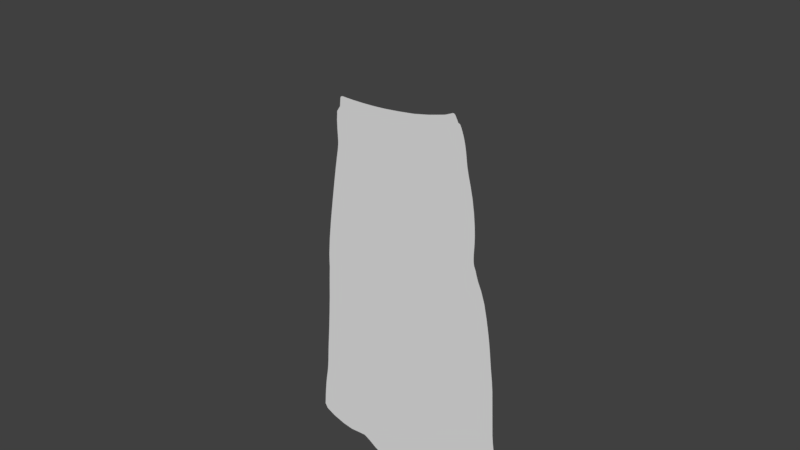 # Source: Shopkeeper004.blend  (saved by Blender 2.79.0; exported with 4.5.12 LTS)
import bpy
from mathutils import Matrix  # noqa: F401  (used for matrix-valued properties, if any)

bpy.ops.wm.read_factory_settings(use_empty=True)
scene = bpy.context.scene
scene.name = 'Scene'

# ---- collections
col_collection_1 = bpy.data.collections.new('Collection 1'); scene.collection.children.link(col_collection_1)

# ---- world
world_world = bpy.data.worlds.new('World'); scene.world = world_world
world_world.color = (0.05088, 0.05088, 0.05088)
world_world.use_sun_shadow = False
world_world.sun_shadow_jitter_overblur = 0.0
world_world.cycles.sampling_method = 'MANUAL'

# ---- meshes
me_circle_002 = bpy.data.meshes.new('Circle.002')
me_circle_002.from_pydata([(-1.227, 0.02328, -2.564e-06), (-3.283, -3.582, -2.839e-06), (-3.959, -5.384, -2.976e-06), (-2.372, -1.779, -2.702e-06), (-1.82, -0.8779, -2.633e-06), (-3.642, -4.483, -2.908e-06), (-2.862, -2.68, -2.77e-06), (-2.347, -6.462, -2.97e-06), (-1.279, -3.066, -2.706e-06), (-0.4917, -1.664, -2.602e-06), (-1.86, -4.69, -2.831e-06), (-2.108, -5.57, -2.9e-06), (-0.914, -2.346, -2.652e-06), (-1.59, -3.847, -2.765e-06), (0.1722, 1.081, -2.554e-06), (0.3687, 1.021, -2.495e-06), (0.5497, 0.9245, -2.495e-06), (0.7084, 0.7942, -2.495e-06), (0.8387, 0.6355, -2.495e-06), (0.9355, 0.4545, -2.524e-06), (0.9951, 0.258, -2.51e-06), (1.015, 0.05367, -2.51e-06), (0.9951, -0.1507, -2.51e-06), (0.9355, -0.3471, -2.495e-06), (0.8387, -0.5282, -2.495e-06), (0.7084, -0.6869, -2.495e-06), (0.5497, -0.8171, -2.495e-06), (0.3687, -0.9139, -2.495e-06), (0.1722, -0.9735, -2.554e-06), (-0.03213, -0.9936, -2.554e-06), (-2.677, -7.243, -3.03e-06), (-2.863, -7.33, -2.985e-06), (-3.063, -7.379, -2.998e-06), (-3.268, -7.388, -3.011e-06), (-3.471, -7.357, -3.022e-06), (-3.664, -7.286, -3.032e-06), (-3.839, -7.18, -3.055e-06), (-3.991, -7.041, -3.061e-06), (-4.112, -6.876, -3.065e-06), (-4.199, -6.69, -3.08e-06), (-4.248, -6.49, -3.049e-06), (-4.257, -6.285, -3.045e-06), (-0.5705, 0.91, -2.495e-06), (-0.4329, 0.9971, -2.494e-06), (-0.2365, 1.081, -2.554e-06), (-0.03213, 1.101, -2.554e-06), (-0.9504, 0.4739, -2.53e-06), (-0.7884, 0.6992, -2.513e-06), (-1.095, 0.2486, -2.547e-06)], [(5, 1), (41, 2), (6, 3), (3, 4), (2, 5), (1, 6), (11, 7), (12, 8), (29, 9), (13, 10), (10, 11), (9, 12), (8, 13), (45, 14), (14, 15), (15, 16), (16, 17), (18, 19), (19, 20), (20, 21), (21, 22), (22, 23), (23, 24), (24, 25), (25, 26), (26, 27), (27, 28), (28, 29), (7, 30), (30, 31), (4, 0), (31, 32), (33, 34), (35, 36), (37, 38), (39, 40), (47, 42), (43, 44), (38, 39), (40, 41), (42, 43), (44, 45), (34, 35), (36, 37), (32, 33), (17, 18), (48, 46), (46, 47), (0, 48)], [])
me_circle_002.use_remesh_preserve_volume = False
me_circle_002.use_remesh_preserve_attributes = False
me_circle_002.use_mirror_vertex_groups = False
me_circle_002.update()
me_circle_001 = bpy.data.meshes.new('Circle.001')
me_circle_001.from_pydata([(0.6486, 0.8735, -8.036e-09), (0.3375, 0.9778, 4.406e-10), (-0.0703, 0.8972, -2.018e-09), (-0.3894, 0.9461, 1.013e-08), (-0.987, 0.7707, 6.812e-09), (-1.137, 0.7421, 1.62e-08), (-1.037, 0.4601, 7.02e-09), (-0.9424, 0.3187, 8.682e-09), (-0.8908, 0.09408, 1.045e-08), (-0.9137, -0.04498, 1.289e-08), (-0.9573, -0.213, 1.434e-08), (-1.034, -0.3853, 1.424e-08), (-1.136, -0.5367, 1.411e-08), (-1.237, -0.688, 1.511e-08), (-1.338, -0.8829, 1.716e-08), (-0.2149, -0.8701, 1.751e-08), (0.06706, -0.8597, 1.709e-08), (0.3467, -0.8466, 1.738e-08), (1.468, -0.7163, 1.712e-08), (1.393, -0.6452, 1.661e-08), (1.261, -0.5214, 1.581e-08), (1.167, -0.3778, 1.516e-08), (1.077, -0.2115, 1.464e-08), (1.028, -0.03901, 1.277e-08), (1.007, 0.0844, 3.542e-09), (0.9782, 0.2244, 2.032e-09), (0.9476, 0.3935, 1.055e-09), (0.9369, 0.4791, -6.803e-09), (0.9535, 0.5992, -9.848e-09), (0.919, 0.806, -1.877e-09), (0.8563, 0.8623, -4.649e-09), (0.6955, 0.8708, -7.444e-09), (0.8961, -0.8001, 1.803e-08), (0.6223, -0.8272, 1.786e-08), (1.176, -0.7649, 1.785e-08), (-0.7784, -0.8784, 1.837e-08), (-1.054, -0.8775, 1.853e-08), (-0.4967, -0.8768, 1.808e-08), (1.322, -0.7444, 1.766e-08), (-1.187, -0.8736, 1.845e-08), (-1.287, -0.7788, 1.674e-08), (-0.8992, 0.1868, 9.402e-09), (-0.991, 0.3949, 8.597e-09), (-0.9141, 0.2555, 8.882e-09), (1.322, -0.5829, 1.618e-08), (1.208, -0.4528, 1.547e-08), (1.121, -0.2971, 1.488e-08), (1.044, -0.1217, 1.444e-08), (1.016, 0.02564, 8.134e-09), (0.9938, 0.1495, 2.005e-09), (0.9615, 0.313, 2.133e-09), (0.94, 0.4445, -2.458e-09), (0.9363, 0.5105, -1.038e-08), (0.9448, 0.7026, -5.862e-09), (0.903, 0.8354, -3.126e-09), (0.9452, 0.5549, -1.011e-08), (0.9503, 0.6509, -7.855e-09), (0.9101, 0.8212, -2.522e-09), (0.9415, 0.5327, -1.025e-08), (0.9331, 0.7543, -3.87e-09), (0.8949, 0.8478, -3.669e-09), (0.9486, 0.5771, -9.98e-09), (0.7859, 0.8681, -5.857e-09), (0.8231, 0.8656, -5.218e-09), (0.742, 0.8694, -6.657e-09), (0.8808, 0.8568, -4.154e-09), (0.4794, 0.9104, -6.048e-09), (0.5599, 0.886, -7.982e-09), (0.4063, 0.944, -2.925e-09), (0.6032, 0.8783, -8.252e-09), (0.4419, 0.9264, -4.581e-09), (0.5187, 0.8968, -7.22e-09), (0.3841, 0.9565, -1.753e-09), (0.1347, 0.9239, 9.105e-12), (0.2372, 0.9487, 5.21e-10), (0.03218, 0.9049, -7.564e-10), (0.271, 0.9595, 5.79e-10), (-0.01906, 0.899, -1.297e-09), (0.08343, 0.9134, -3.329e-10), (0.1859, 0.9354, 3.057e-10), (-0.2286, 0.9152, 4.496e-09), (-0.1494, 0.9031, 1.374e-09), (-0.3077, 0.9306, 7.476e-09), (-0.1099, 0.8984, -2.47e-10), (-0.2681, 0.9225, 6.005e-09), (-0.189, 0.9088, 2.954e-09), (-0.3361, 0.9372, 8.501e-09), (-0.6687, 0.849, 8.22e-09), (-0.5222, 0.8982, 9.304e-09), (-0.8321, 0.806, 6.858e-09), (-0.4732, 0.9167, 9.662e-09), (-0.7484, 0.8268, 7.569e-09), (-0.5934, 0.8729, 8.792e-09), (-0.9187, 0.7857, 6.131e-09), (-0.4204, 0.9367, 1.005e-08), (-0.3671, 0.9445, 9.606e-09), (-0.404, 0.9425, 1.015e-08), (-0.3553, 0.9417, 9.188e-09), (-0.4404, 0.9291, 9.903e-09), (-0.3774, 0.9464, 9.926e-09), (0.3133, 0.9731, 6.299e-10), (0.3564, 0.9721, -2.78e-10), (0.3263, 0.9766, 5.903e-10), (0.3674, 0.9659, -8.684e-10), (0.2964, 0.9676, 6.177e-10), (0.3473, 0.9761, 1.46e-10), (-1.164, 0.6017, 1.224e-08), (-1.167, 0.6726, 1.485e-08), (-1.111, 0.5309, 9.629e-09), (-1.162, 0.698, 1.578e-08), (-1.142, 0.5663, 1.093e-08), (-1.171, 0.6372, 1.354e-08), (-1.075, 0.4955, 8.325e-09), (-1.078, 0.7542, 1.143e-08), (-1.155, 0.7257, 1.68e-08), (-1.039, 0.7606, 8.658e-09), (-1.15, 0.7343, 1.692e-08), (-1.112, 0.7486, 1.424e-08), (-1.158, 0.7152, 1.642e-08)], [(69, 0), (102, 1), (83, 2), (96, 3), (115, 4), (116, 5), (42, 6), (43, 7), (9, 8), (10, 9), (11, 10), (12, 11), (13, 12), (40, 13), (39, 14), (16, 15), (17, 16), (33, 17), (19, 18), (44, 19), (45, 20), (46, 21), (47, 22), (48, 23), (49, 24), (50, 25), (51, 26), (52, 27), (56, 28), (57, 29), (63, 30), (0, 31), (34, 32), (32, 33), (38, 34), (37, 35), (35, 36), (15, 37), (18, 38), (36, 39), (14, 40), (8, 41), (7, 42), (41, 43), (20, 44), (21, 45), (22, 46), (23, 47), (24, 48), (25, 49), (26, 50), (27, 51), (58, 52), (59, 53), (60, 54), (61, 55), (53, 56), (54, 57), (55, 58), (29, 59), (65, 60), (28, 61), (64, 62), (62, 63), (31, 64), (30, 65), (70, 66), (71, 67), (72, 68), (67, 69), (68, 70), (66, 71), (103, 72), (78, 73), (79, 74), (77, 75), (74, 76), (2, 77), (75, 78), (73, 79), (84, 80), (85, 81), (86, 82), (81, 83), (82, 84), (80, 85), (97, 86), (91, 87), (92, 88), (93, 89), (88, 90), (89, 91), (87, 92), (4, 93), (98, 94), (99, 95), (94, 96), (95, 97), (90, 98), (3, 99), (104, 100), (105, 101), (100, 102), (101, 103), (76, 104), (1, 105), (110, 106), (111, 107), (112, 108), (107, 109), (108, 110), (106, 111), (6, 112), (117, 113), (118, 114), (113, 115), (114, 116), (5, 117), (109, 118)], [])
me_circle_001.use_remesh_preserve_volume = False
me_circle_001.use_remesh_preserve_attributes = False
me_circle_001.use_mirror_vertex_groups = False
me_circle_001.update()
me_circle = bpy.data.meshes.new('Circle')
me_circle.from_pydata([(-0.2484, 0.8301, -2.635e-08), (-0.5301, 0.826, -2.448e-08), (-0.7419, 0.8279, -1.491e-08), (-0.8604, 0.7983, -5.184e-09), (-0.8643, 0.7172, -1.257e-10), (-0.9019, 0.5434, 0.0), (-0.9598, 0.3808, 0.0), (-1.017, 0.1942, 0.0), (-1.04, -0.02743, 0.0), (-1.058, -0.1942, 0.0), (-1.09, -0.379, -2.567e-10), (-1.145, -0.5927, -6.509e-09), (-1.138, -0.7311, -4.867e-09), (-0.893, -0.7707, 1.009e-08), (-0.6591, -0.7757, 2.554e-08), (-0.5021, -0.79, 3.308e-08), (-0.3318, -0.8312, 2.914e-08), (-0.09059, -0.8708, 1.872e-08), (0.2018, -0.8983, 3.753e-09), (0.575, -0.8439, -4.464e-09), (0.5953, -0.8133, -1.948e-08), (0.5365, -0.7813, -3.739e-08), (1.131, -0.3658, -6.803e-10), (1.102, -0.1624, 5.718e-09), (1.053, 0.006063, 1.077e-09), (0.9762, 0.1794, -5.31e-10), (0.8428, 0.3314, -9.076e-09), (0.8218, 0.5544, -1.501e-10), (0.7487, 0.7034, 0.0), (0.7091, 0.8025, -3.249e-10), (0.6148, 0.9033, -3.296e-09), (0.1077, 0.8458, -2.137e-08), (-0.4012, 0.8268, -2.644e-08), (-0.6415, 0.8263, -2.05e-08), (-0.8215, 0.8216, -9.476e-09), (-0.8667, 0.7596, -1.728e-09), (-0.8677, 0.6266, 0.0), (-0.9291, 0.4691, 0.0), (-0.9907, 0.2889, 0.0), (-1.031, 0.1158, 0.0), (-1.046, -0.1021, 0.0), (-1.071, -0.2772, 0.0), (-1.113, -0.508, -3.975e-09), (-1.169, -0.7094, -1.134e-08), (-1.034, -0.7528, 2.923e-09), (-0.7661, -0.7788, 1.758e-08), (-0.5743, -0.7742, 3.166e-08), (-0.4222, -0.8125, 3.161e-08), (-0.2284, -0.8499, 2.497e-08), (0.06663, -0.8891, 1.123e-08), (0.3133, -0.8991, -2.272e-09), (0.5987, -0.8277, -1.039e-08), (0.5692, -0.7966, -2.948e-08), (1.137, -0.7179, -4.469e-08), (1.121, -0.2823, 3.259e-09), (1.075, -0.07351, 4.271e-09), (1.012, 0.11, 5.387e-11), (0.8967, 0.2667, -3.94e-09), (0.8346, 0.4995, -5.628e-10), (0.7999, 0.6132, -1.876e-11), (0.7228, 0.7609, -9.029e-11), (0.6724, 0.8645, -1.191e-09), (0.2643, 0.855, -1.79e-08), (-0.07289, 0.8368, -2.448e-08), (0.4676, -0.8831, -5.071e-09), (0.4007, -0.8942, -4.995e-09), (0.5281, -0.8648, -3.87e-09), (0.4394, -0.7115, -3.296e-08), (0.4805, -0.7522, -3.772e-08), (0.4515, -0.6888, -3.381e-08), (0.5069, -0.7675, -3.933e-08), (0.435, -0.6935, -3.204e-08), (0.457, -0.7336, -3.542e-08), (0.4882, -0.6951, -3.697e-08), (0.6685, -0.7326, -4.552e-08), (0.5802, -0.7139, -4.155e-08), (0.7639, -0.763, -5.157e-08), (0.534, -0.7047, -3.958e-08), (0.7114, -0.7452, -4.809e-08), (0.626, -0.7228, -4.345e-08), (0.8157, -0.7812, -5.507e-08), (0.9928, -0.7814, -5.534e-08), (0.893, -0.7925, -5.723e-08), (1.077, -0.7542, -5.059e-08), (0.8546, -0.7908, -5.689e-08), (1.04, -0.7684, -5.306e-08), (0.9413, -0.7899, -5.68e-08), (1.107, -0.7377, -4.77e-08), (1.169, -0.5853, -2.833e-08), (1.161, -0.6843, -4.209e-08), (1.147, -0.4643, -1.067e-08), (1.155, -0.6997, -4.29e-08), (1.159, -0.497, -1.491e-08), (1.169, -0.6667, -4.051e-08), (1.138, -0.4258, -5.751e-09), (1.172, -0.6215, -3.38e-08), (1.175, -0.645, -3.75e-08), (1.167, -0.6011, -3.066e-08), (1.176, -0.5481, -2.268e-08), (1.175, -0.5688, -2.588e-08), (1.17, -0.5239, -1.885e-08), (1.113, -0.2127, 5.202e-09), (1.087, -0.1162, 5.356e-09), (1.065, -0.03405, 2.617e-09), (1.037, 0.05068, 3.386e-10), (0.935, 0.2314, -1.878e-09), (0.8733, 0.2948, -6.245e-09), (0.8625, 0.3118, -7.917e-09), (0.8363, 0.3989, -4.802e-09), (0.8341, 0.3638, -7.203e-09), (0.8392, 0.4351, -2.42e-09), (0.8364, 0.3463, -8.387e-09), (0.8381, 0.4164, -3.602e-09), (0.8344, 0.3813, -6.003e-09), (0.8391, 0.46, -1.351e-09), (0.8527, 0.3213, -8.825e-09), (0.7732, 0.6635, 0.0), (0.7319, 0.7355, -2.164e-11), (0.7163, 0.7825, -1.948e-10), (0.6923, 0.8366, -6.873e-10), (0.6501, 0.8888, -1.803e-09), (0.7012, 0.8205, -4.88e-10), (0.6615, 0.8769, -1.487e-09), (0.6827, 0.8512, -9.225e-10), (0.6367, 0.8994, -2.225e-09), (0.5129, 0.8796, -9.329e-09), (0.5668, 0.891, -6.042e-09), (0.443, 0.8693, -1.264e-08), (0.5932, 0.8983, -4.372e-09), (0.4833, 0.8745, -1.09e-08), (0.5401, 0.885, -7.727e-09), (0.3757, 0.863, -1.49e-08), (-1.159, -0.6517, -1.036e-08), (-1.152, -0.6208, -8.229e-09), (-1.164, -0.6826, -1.248e-08), (-1.131, -0.5505, -5.105e-09), (-1.122, -0.5308, -4.606e-09), (-1.138, -0.5702, -5.604e-09), (-1.099, -0.4469, -2.054e-09), (-1.095, -0.4148, -1.027e-09), (-1.105, -0.479, -3.081e-09), (-1.082, -0.3358, 0.0), (-0.8586, 0.6692, 0.0), (-0.861, 0.6882, 0.0), (-0.8601, 0.6503, 0.0), (-0.8816, 0.5935, 0.0), (-1.031, 0.04877, 0.0), (-1.032, 0.07316, 0.0), (-1.035, 0.01981, 0.0), (-0.7419, 0.8679, -1.835e-08), (-0.5301, 0.8661, -2.791e-08), (-0.2484, 0.8701, -2.979e-08), (0.5673, 0.9355, -7.333e-09), (0.1077, 0.8859, -2.48e-08), (-0.4012, 0.8669, -2.987e-08), (-0.6415, 0.8664, -2.394e-08), (-0.7796, 0.8688, -1.574e-08), (0.2738, 0.8993, -2.125e-08), (-0.07289, 0.8769, -2.791e-08), (0.4933, 0.9243, -1.296e-08), (0.5274, 0.9304, -9.974e-09), (0.4404, 0.9167, -1.646e-08), (0.5492, 0.9346, -8.433e-09), (0.4669, 0.92, -1.496e-08), (0.5054, 0.9267, -1.146e-08), (0.3666, 0.909, -1.885e-08), (0.5935, 0.921, -5.175e-09), (0.5814, 0.9299, -6.249e-09), (0.6056, 0.9122, -4.1e-09), (-0.8156, 0.8483, -1.176e-08), (-0.8186, 0.835, -1.062e-08), (-0.8116, 0.8615, -1.297e-08), (-0.82, 0.8283, -1.005e-08), (-0.8141, 0.855, -1.234e-08), (-0.8171, 0.8416, -1.119e-08), (-0.8028, 0.8666, -1.395e-08)], [], [(32, 1, 33, 2, 34, 3, 35, 4, 143, 142, 144, 36, 145, 5, 37, 6, 38, 7, 39, 147, 146, 148, 8, 40, 9, 41, 141, 10, 139, 138, 140, 42, 136, 135, 137, 11, 133, 132, 134, 43, 12, 44, 13, 45, 14, 46, 15, 47, 16, 48, 17, 49, 18, 50, 65, 64, 66, 19, 51, 20, 52, 21, 70, 68, 72, 67, 71, 69, 73, 77, 75, 79, 74, 78, 76, 80, 84, 82, 86, 81, 85, 83, 87, 53, 91, 89, 93, 96, 95, 97, 88, 99, 98, 100, 92, 90, 94, 22, 54, 101, 23, 102, 55, 103, 24, 104, 56, 25, 105, 57, 106, 107, 115, 26, 111, 109, 113, 108, 112, 110, 114, 58, 27, 59, 116, 28, 117, 60, 118, 29, 121, 119, 123, 61, 122, 120, 124, 30, 128, 126, 130, 125, 129, 127, 131, 62, 31, 63, 0), (129, 125, 159, 163), (32, 0, 151, 154), (130, 126, 160, 164), (128, 30, 168, 166, 167, 152, 162), (33, 1, 150, 155), (131, 127, 161, 165), (63, 31, 153, 158), (34, 2, 149, 156, 175, 171, 173, 169, 174, 170, 172), (126, 128, 162, 160), (1, 32, 154, 150), (31, 62, 157, 153), (127, 129, 163, 161), (2, 33, 155, 149), (0, 63, 158, 151), (125, 130, 164, 159), (62, 131, 165, 157)])
me_circle.use_remesh_preserve_volume = False
me_circle.use_remesh_preserve_attributes = False
me_circle.use_mirror_vertex_groups = False
me_circle.update()

# ---- objects
ob_circle = bpy.data.objects.new('Circle', me_circle_002)
ob_shirt = bpy.data.objects.new('Shirt', me_circle_001)
ob_dress = bpy.data.objects.new('Dress', me_circle)

# ---- transforms, parenting, visibility, modifiers, constraints
ob_circle.location = (-0.5151, 1.651e-05, 4.744)
ob_circle.rotation_euler = (1.571, -0.0, 0.0)
ob_circle.scale = (0.1166, 0.1166, 0.1166)
ob_circle.lineart.crease_threshold = 0.0
ob_shirt.location = (-0.08414, 1.657e-05, 4.214)
ob_shirt.rotation_euler = (1.571, -0.0, 0.0)
ob_shirt.scale = (0.3958, 0.8566, 0.8566)
ob_shirt.lineart.crease_threshold = 0.0
ob_dress.location = (0.04333, -2.398e-07, 1.77)
ob_dress.rotation_euler = (1.571, -0.0, 0.0)
ob_dress.scale = (0.8115, 1.961, 1.0)
ob_dress.lineart.crease_threshold = 0.0

# ---- collection membership
col_collection_1.objects.link(ob_circle)
col_collection_1.objects.link(ob_shirt)
col_collection_1.objects.link(ob_dress)

# ---- scene / render settings (as saved in the file)
scene.frame_start = 1; scene.frame_end = 250; scene.frame_set(1)
scene.render.engine = 'BLENDER_EEVEE_NEXT'
scene.render.resolution_percentage = 50
scene.render.dither_intensity = 0.0
scene.cycles.use_denoising = False
scene.cycles.samples = 128
scene.cycles.sampling_pattern = 'TABULATED_SOBOL'
scene.cycles.use_adaptive_sampling = False
scene.cycles.use_light_tree = False
scene.cycles.blur_glossy = 0.0
scene.cycles.sample_clamp_indirect = 0.0
scene.view_settings.view_transform = 'Standard'
bpy.context.view_layer.update()

# ---- added for rendering (the .blend has no active camera and no usable light): camera, sun
cam_auto = bpy.data.cameras.new('AutoCamera')
cam_auto.lens = 50.0
cam_auto.sensor_width = 36.0
cam_auto.clip_end = 1000.0
ob_auto_camera = bpy.data.objects.new('AutoCamera', cam_auto)
scene.collection.objects.link(ob_auto_camera)
ob_auto_camera.location = (5.01779, -6.02931, 6.54898)
ob_auto_camera.rotation_euler = (1.09748, -7.21219e-08, 0.694738)
scene.camera = ob_auto_camera
light_auto_sun = bpy.data.lights.new('AutoSun', 'SUN')
light_auto_sun.energy = 3.0
light_auto_sun.angle = 0.0523599
ob_auto_sun = bpy.data.objects.new('AutoSun', light_auto_sun)
scene.collection.objects.link(ob_auto_sun)
ob_auto_sun.rotation_euler = (0.872665, 0.174533, 0.523599)
bpy.context.view_layer.update()
